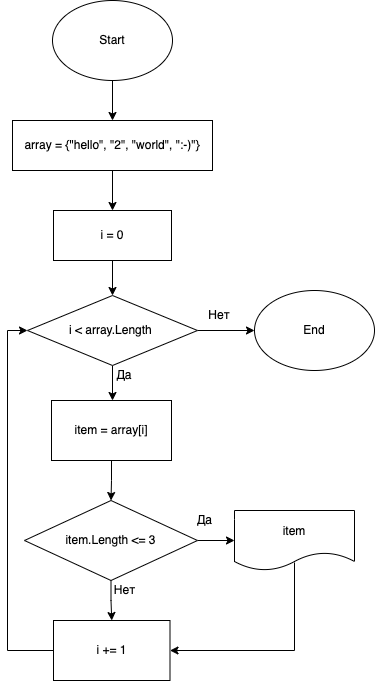

The diagram above was exported from draw.io. Its source (the exported page's mxGraphModel, read from the mxfile embedded in the PNG):
<mxGraphModel dx="946" dy="514" grid="1" gridSize="10" guides="1" tooltips="1" connect="1" arrows="1" fold="1" page="1" pageScale="1" pageWidth="827" pageHeight="1169" math="0" shadow="0">
  <root>
    <mxCell id="0" />
    <mxCell id="1" parent="0" />
    <mxCell id="UKqW4HNdfAc4QVDhEYmL-15" style="edgeStyle=orthogonalEdgeStyle;rounded=0;orthogonalLoop=1;jettySize=auto;html=1;exitX=0.5;exitY=1;exitDx=0;exitDy=0;entryX=0.5;entryY=0;entryDx=0;entryDy=0;" parent="1" source="UKqW4HNdfAc4QVDhEYmL-1" target="UKqW4HNdfAc4QVDhEYmL-2" edge="1">
      <mxGeometry relative="1" as="geometry" />
    </mxCell>
    <mxCell id="UKqW4HNdfAc4QVDhEYmL-1" value="Start" style="ellipse;whiteSpace=wrap;html=1;" parent="1" vertex="1">
      <mxGeometry x="348" y="40" width="120" height="80" as="geometry" />
    </mxCell>
    <mxCell id="Q-tjbh-PXVBGDJfo8Tia-5" style="edgeStyle=orthogonalEdgeStyle;rounded=0;orthogonalLoop=1;jettySize=auto;html=1;exitX=0.5;exitY=1;exitDx=0;exitDy=0;entryX=0.5;entryY=0;entryDx=0;entryDy=0;" edge="1" parent="1" source="UKqW4HNdfAc4QVDhEYmL-2" target="Q-tjbh-PXVBGDJfo8Tia-2">
      <mxGeometry relative="1" as="geometry" />
    </mxCell>
    <mxCell id="UKqW4HNdfAc4QVDhEYmL-2" value="array = {&quot;hello&quot;, &quot;2&quot;, &quot;world&quot;, &quot;:-)&quot;}" style="rounded=0;whiteSpace=wrap;html=1;" parent="1" vertex="1">
      <mxGeometry x="308" y="160" width="200" height="50" as="geometry" />
    </mxCell>
    <mxCell id="Q-tjbh-PXVBGDJfo8Tia-7" style="edgeStyle=orthogonalEdgeStyle;rounded=0;orthogonalLoop=1;jettySize=auto;html=1;exitX=0.5;exitY=1;exitDx=0;exitDy=0;entryX=0.5;entryY=0;entryDx=0;entryDy=0;" edge="1" parent="1" source="UKqW4HNdfAc4QVDhEYmL-8">
      <mxGeometry relative="1" as="geometry">
        <mxPoint x="408" y="440" as="targetPoint" />
      </mxGeometry>
    </mxCell>
    <mxCell id="Q-tjbh-PXVBGDJfo8Tia-27" style="edgeStyle=orthogonalEdgeStyle;rounded=0;orthogonalLoop=1;jettySize=auto;html=1;entryX=0;entryY=0.5;entryDx=0;entryDy=0;" edge="1" parent="1" source="UKqW4HNdfAc4QVDhEYmL-8" target="UKqW4HNdfAc4QVDhEYmL-36">
      <mxGeometry relative="1" as="geometry" />
    </mxCell>
    <mxCell id="UKqW4HNdfAc4QVDhEYmL-8" value="i &amp;lt; array.Length&amp;nbsp;" style="rhombus;whiteSpace=wrap;html=1;" parent="1" vertex="1">
      <mxGeometry x="323" y="335" width="170" height="70" as="geometry" />
    </mxCell>
    <mxCell id="Q-tjbh-PXVBGDJfo8Tia-20" style="edgeStyle=orthogonalEdgeStyle;rounded=0;orthogonalLoop=1;jettySize=auto;html=1;" edge="1" parent="1" source="UKqW4HNdfAc4QVDhEYmL-11">
      <mxGeometry relative="1" as="geometry">
        <mxPoint x="530" y="580" as="targetPoint" />
      </mxGeometry>
    </mxCell>
    <mxCell id="Q-tjbh-PXVBGDJfo8Tia-24" style="edgeStyle=orthogonalEdgeStyle;rounded=0;orthogonalLoop=1;jettySize=auto;html=1;entryX=0.5;entryY=0;entryDx=0;entryDy=0;" edge="1" parent="1" source="UKqW4HNdfAc4QVDhEYmL-11" target="Q-tjbh-PXVBGDJfo8Tia-17">
      <mxGeometry relative="1" as="geometry" />
    </mxCell>
    <mxCell id="UKqW4HNdfAc4QVDhEYmL-11" value="item.Length &amp;lt;= 3" style="rhombus;whiteSpace=wrap;html=1;" parent="1" vertex="1">
      <mxGeometry x="320" y="540" width="173" height="80" as="geometry" />
    </mxCell>
    <mxCell id="UKqW4HNdfAc4QVDhEYmL-23" value="Нет" style="text;html=1;strokeColor=none;fillColor=none;align=center;verticalAlign=middle;whiteSpace=wrap;rounded=0;" parent="1" vertex="1">
      <mxGeometry x="485" y="340" width="60" height="30" as="geometry" />
    </mxCell>
    <mxCell id="UKqW4HNdfAc4QVDhEYmL-36" value="End" style="ellipse;whiteSpace=wrap;html=1;" parent="1" vertex="1">
      <mxGeometry x="550" y="330" width="120" height="80" as="geometry" />
    </mxCell>
    <mxCell id="Q-tjbh-PXVBGDJfo8Tia-29" style="edgeStyle=orthogonalEdgeStyle;rounded=0;orthogonalLoop=1;jettySize=auto;html=1;entryX=0.5;entryY=0;entryDx=0;entryDy=0;" edge="1" parent="1" source="Q-tjbh-PXVBGDJfo8Tia-2" target="UKqW4HNdfAc4QVDhEYmL-8">
      <mxGeometry relative="1" as="geometry" />
    </mxCell>
    <mxCell id="Q-tjbh-PXVBGDJfo8Tia-2" value="i = 0" style="rounded=0;whiteSpace=wrap;html=1;" vertex="1" parent="1">
      <mxGeometry x="349" y="250" width="118" height="50" as="geometry" />
    </mxCell>
    <mxCell id="Q-tjbh-PXVBGDJfo8Tia-22" style="edgeStyle=orthogonalEdgeStyle;rounded=0;orthogonalLoop=1;jettySize=auto;html=1;entryX=0.5;entryY=0;entryDx=0;entryDy=0;" edge="1" parent="1" source="Q-tjbh-PXVBGDJfo8Tia-8" target="UKqW4HNdfAc4QVDhEYmL-11">
      <mxGeometry relative="1" as="geometry" />
    </mxCell>
    <mxCell id="Q-tjbh-PXVBGDJfo8Tia-8" value="item = array[i]" style="rounded=0;whiteSpace=wrap;html=1;" vertex="1" parent="1">
      <mxGeometry x="347" y="440" width="120" height="60" as="geometry" />
    </mxCell>
    <mxCell id="Q-tjbh-PXVBGDJfo8Tia-11" value="Да" style="text;html=1;strokeColor=none;fillColor=none;align=center;verticalAlign=middle;whiteSpace=wrap;rounded=0;" vertex="1" parent="1">
      <mxGeometry x="390" y="400" width="60" height="30" as="geometry" />
    </mxCell>
    <mxCell id="Q-tjbh-PXVBGDJfo8Tia-25" style="edgeStyle=orthogonalEdgeStyle;rounded=0;orthogonalLoop=1;jettySize=auto;html=1;entryX=1;entryY=0.5;entryDx=0;entryDy=0;exitX=0.5;exitY=0.867;exitDx=0;exitDy=0;exitPerimeter=0;" edge="1" parent="1" source="Q-tjbh-PXVBGDJfo8Tia-13" target="Q-tjbh-PXVBGDJfo8Tia-17">
      <mxGeometry relative="1" as="geometry">
        <Array as="points">
          <mxPoint x="590" y="690" />
        </Array>
      </mxGeometry>
    </mxCell>
    <mxCell id="Q-tjbh-PXVBGDJfo8Tia-13" value="item" style="shape=document;whiteSpace=wrap;html=1;boundedLbl=1;" vertex="1" parent="1">
      <mxGeometry x="530" y="550" width="120" height="60" as="geometry" />
    </mxCell>
    <mxCell id="Q-tjbh-PXVBGDJfo8Tia-30" style="edgeStyle=orthogonalEdgeStyle;rounded=0;orthogonalLoop=1;jettySize=auto;html=1;entryX=0;entryY=0.5;entryDx=0;entryDy=0;exitX=0;exitY=0.5;exitDx=0;exitDy=0;" edge="1" parent="1" source="Q-tjbh-PXVBGDJfo8Tia-17" target="UKqW4HNdfAc4QVDhEYmL-8">
      <mxGeometry relative="1" as="geometry">
        <Array as="points">
          <mxPoint x="303" y="690" />
          <mxPoint x="303" y="370" />
        </Array>
      </mxGeometry>
    </mxCell>
    <mxCell id="Q-tjbh-PXVBGDJfo8Tia-17" value="i += 1" style="rounded=0;whiteSpace=wrap;html=1;" vertex="1" parent="1">
      <mxGeometry x="349" y="660" width="116.5" height="60" as="geometry" />
    </mxCell>
    <mxCell id="Q-tjbh-PXVBGDJfo8Tia-26" value="Да" style="text;html=1;align=center;verticalAlign=middle;resizable=0;points=[];autosize=1;strokeColor=none;fillColor=none;" vertex="1" parent="1">
      <mxGeometry x="485" y="550" width="30" height="20" as="geometry" />
    </mxCell>
    <mxCell id="Q-tjbh-PXVBGDJfo8Tia-31" value="Нет" style="text;html=1;align=center;verticalAlign=middle;resizable=0;points=[];autosize=1;strokeColor=none;fillColor=none;" vertex="1" parent="1">
      <mxGeometry x="400" y="620" width="40" height="20" as="geometry" />
    </mxCell>
  </root>
</mxGraphModel>